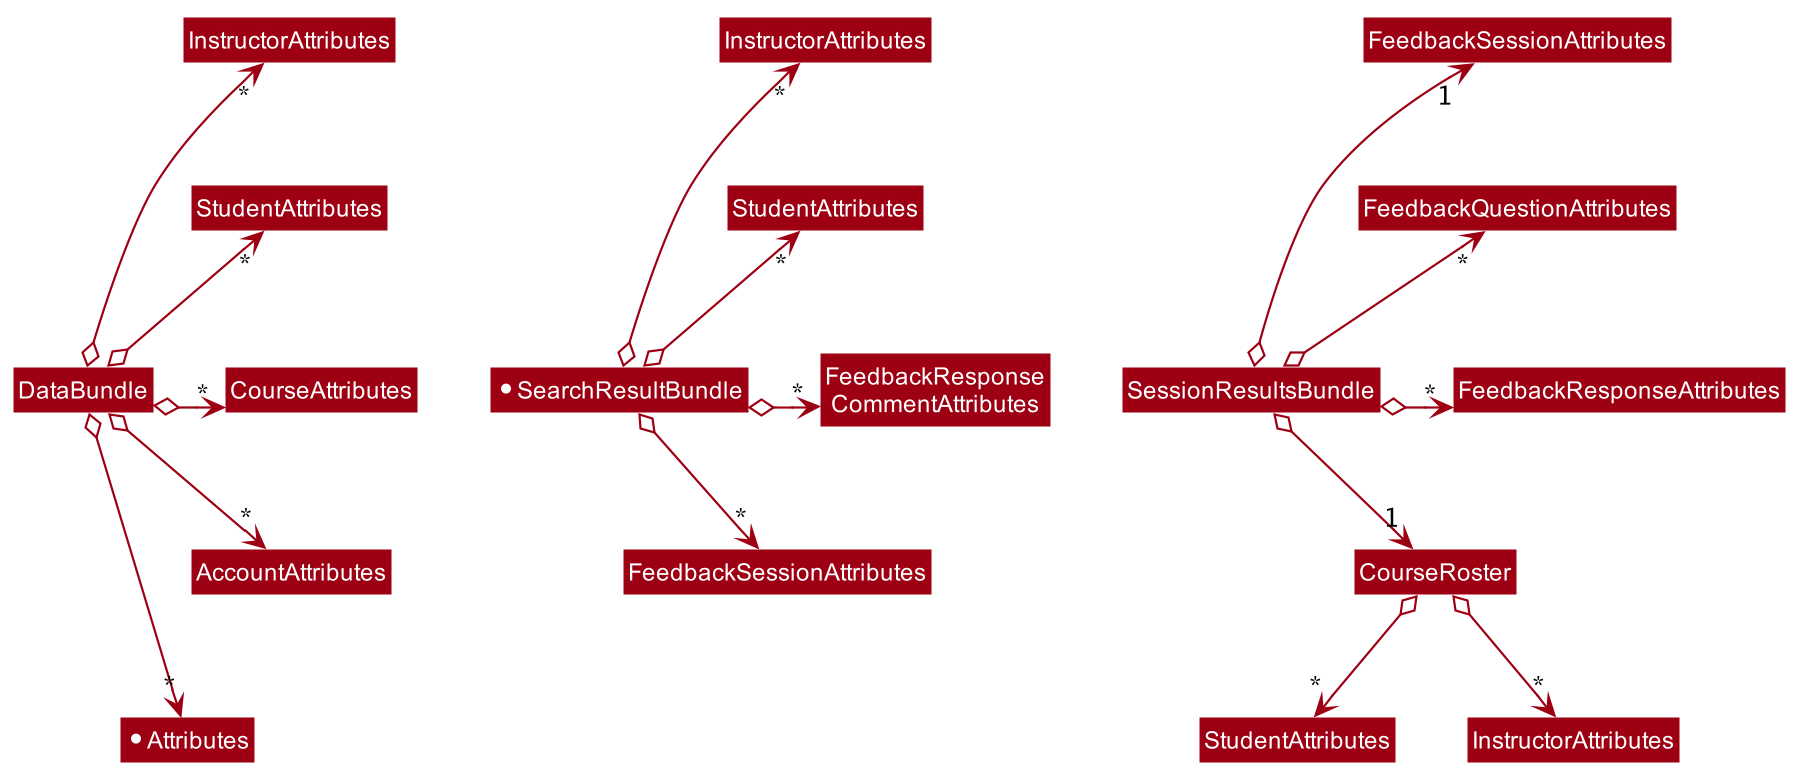

The diagram above was rendered by PlantUML. Its source (embedded in the PNG):
@startuml








skinparam BackgroundColor #FFFFFFF

skinparam Shadowing false

skinparam Class {
    FontColor #FFFFFF
    BorderThickness 1
    BorderColor #FFFFFF
    StereotypeFontColor #FFFFFF
    FontName Arial
}

skinparam Actor {
    BorderColor #000000
    Color #000000
    FontName Arial
}

skinparam Sequence {
    MessageAlign center
    BoxFontSize 15
    BoxPadding 0
    BoxFontColor #FFFFFF
    FontName Arial
}

skinparam Participant {
    FontColor #FFFFFFF
    Padding 20
}

skinparam MinClassWidth 50
skinparam ParticipantPadding 10
skinparam Shadowing false
skinparam DefaultTextAlignment center
skinparam packageStyle Rectangle

hide footbox
hide members
hide circle
skinparam arrowThickness 1.1
skinparam arrowColor #9D0012
skinparam classBackgroundColor #9D0012

class DataBundle
class "InstructorAttributes" as IA1
class "StudentAttributes" as SA1
class CourseAttributes
class AccountAttributes
class "*Attributes" as Attributes

class "*SearchResultBundle" as SearchResultBundle
class "InstructorAttributes" as IA2
class "StudentAttributes" as SA2
class "FeedbackResponse\nCommentAttributes" as FeedbackResponseCommentAttributes
class "FeedbackSessionAttributes" as FSA1

class SessionResultsBundle
class "FeedbackSessionAttributes" as FSA2
class FeedbackQuestionAttributes
class FeedbackResponseAttributes
class CourseRoster
class "StudentAttributes" as SA3
class "InstructorAttributes" as IA3

SessionResultsBundle o--> "1" FSA2
SessionResultsBundle o--> "*" FeedbackQuestionAttributes
SessionResultsBundle o--> "*" FeedbackResponseAttributes
SessionResultsBundle o--> "1" CourseRoster

SessionResultsBundle -[hidden]left- FeedbackResponseAttributes
FSA2 -[hidden]down- FeedbackQuestionAttributes
FeedbackQuestionAttributes -[hidden]up- FSA2
FeedbackQuestionAttributes -[hidden]-> FeedbackResponseAttributes
FeedbackResponseAttributes -[hidden]-> CourseRoster

CourseRoster o--> "*" SA3
CourseRoster o--> "*" IA3

SearchResultBundle o--> "*" IA2
SearchResultBundle o--> "*" SA2
SearchResultBundle o--> "*" FeedbackResponseCommentAttributes
SearchResultBundle o--> "*" FSA1

SearchResultBundle -[hidden]left- FeedbackResponseCommentAttributes
IA2 -[hidden]down- SA2
SA2 -[hidden]up- IA2
SA2 -[hidden]-> FeedbackResponseCommentAttributes
FeedbackResponseCommentAttributes -[hidden]-> FSA1

DataBundle o--> "*" IA1
DataBundle o--> "*" SA1
DataBundle o--> "*" CourseAttributes
DataBundle o--> "*" AccountAttributes
DataBundle o--> "*" Attributes

DataBundle -[hidden]left- CourseAttributes
IA1 -[hidden]down- SA1
SA1 -[hidden]up- IA1
SA1 -[hidden]-> CourseAttributes
CourseAttributes -[hidden]-> AccountAttributes
AccountAttributes -[hidden]-> Attributes
@enduml